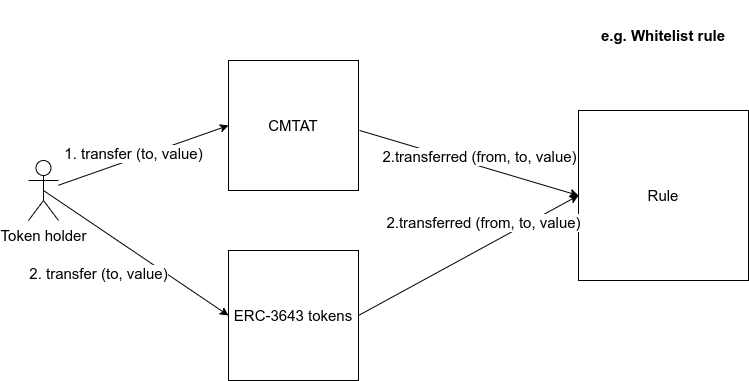

The diagram above was exported from draw.io. Its source (the exported page's mxGraphModel, read from the mxfile embedded in the PNG):
<mxGraphModel dx="1352" dy="961" grid="1" gridSize="10" guides="1" tooltips="1" connect="1" arrows="1" fold="1" page="1" pageScale="1" pageWidth="2336" pageHeight="1654" math="0" shadow="0">
  <root>
    <mxCell id="64EVULnKlGB_RnS1iV6F-0" />
    <mxCell id="64EVULnKlGB_RnS1iV6F-1" parent="64EVULnKlGB_RnS1iV6F-0" />
    <mxCell id="64EVULnKlGB_RnS1iV6F-2" value="CMTAT" style="whiteSpace=wrap;html=1;aspect=fixed;fontSize=15;" vertex="1" parent="64EVULnKlGB_RnS1iV6F-1">
      <mxGeometry x="249.99999999999997" y="170" width="130" height="130" as="geometry" />
    </mxCell>
    <mxCell id="64EVULnKlGB_RnS1iV6F-3" value="Token holder" style="shape=umlActor;verticalLabelPosition=bottom;verticalAlign=top;html=1;outlineConnect=0;fontSize=15;" vertex="1" parent="64EVULnKlGB_RnS1iV6F-1">
      <mxGeometry x="50" y="270" width="30" height="60" as="geometry" />
    </mxCell>
    <mxCell id="64EVULnKlGB_RnS1iV6F-4" value="" style="endArrow=classic;html=1;rounded=0;exitX=1.008;exitY=0.538;exitDx=0;exitDy=0;exitPerimeter=0;fontSize=15;entryX=0;entryY=0.5;entryDx=0;entryDy=0;" edge="1" parent="64EVULnKlGB_RnS1iV6F-1" source="64EVULnKlGB_RnS1iV6F-2" target="64EVULnKlGB_RnS1iV6F-6">
      <mxGeometry width="50" height="50" relative="1" as="geometry">
        <mxPoint x="631.02" y="275" as="sourcePoint" />
        <mxPoint x="570" y="240" as="targetPoint" />
      </mxGeometry>
    </mxCell>
    <mxCell id="64EVULnKlGB_RnS1iV6F-5" value="2.transferred (from, to, value)" style="edgeLabel;html=1;align=center;verticalAlign=middle;resizable=0;points=[];fontSize=15;" vertex="1" connectable="0" parent="64EVULnKlGB_RnS1iV6F-4">
      <mxGeometry x="0.3873" y="2" relative="1" as="geometry">
        <mxPoint x="-33" y="-18" as="offset" />
      </mxGeometry>
    </mxCell>
    <mxCell id="64EVULnKlGB_RnS1iV6F-6" value="Rule" style="whiteSpace=wrap;html=1;aspect=fixed;fontSize=15;" vertex="1" parent="64EVULnKlGB_RnS1iV6F-1">
      <mxGeometry x="600" y="220" width="170" height="170" as="geometry" />
    </mxCell>
    <mxCell id="64EVULnKlGB_RnS1iV6F-13" value="&lt;b style=&quot;font-size: 15px;&quot;&gt;e.g. Whitelist rule&lt;/b&gt;" style="text;html=1;strokeColor=none;fillColor=none;align=center;verticalAlign=middle;whiteSpace=wrap;rounded=0;fontSize=15;" vertex="1" parent="64EVULnKlGB_RnS1iV6F-1">
      <mxGeometry x="615" y="110" width="140" height="70" as="geometry" />
    </mxCell>
    <mxCell id="64EVULnKlGB_RnS1iV6F-15" value="" style="endArrow=classic;html=1;rounded=0;entryX=0;entryY=0.5;entryDx=0;entryDy=0;fontSize=15;" edge="1" parent="64EVULnKlGB_RnS1iV6F-1" source="64EVULnKlGB_RnS1iV6F-3" target="64EVULnKlGB_RnS1iV6F-2">
      <mxGeometry width="50" height="50" relative="1" as="geometry">
        <mxPoint x="121.02" y="235" as="sourcePoint" />
        <mxPoint x="171.02" y="185" as="targetPoint" />
      </mxGeometry>
    </mxCell>
    <mxCell id="64EVULnKlGB_RnS1iV6F-16" value="1. transfer (to, value)" style="edgeLabel;html=1;align=center;verticalAlign=middle;resizable=0;points=[];fontSize=15;" vertex="1" connectable="0" parent="64EVULnKlGB_RnS1iV6F-15">
      <mxGeometry x="-0.4169" y="2" relative="1" as="geometry">
        <mxPoint x="25" y="-13" as="offset" />
      </mxGeometry>
    </mxCell>
    <mxCell id="64EVULnKlGB_RnS1iV6F-17" value="ERC-3643 tokens" style="whiteSpace=wrap;html=1;aspect=fixed;fontSize=15;" vertex="1" parent="64EVULnKlGB_RnS1iV6F-1">
      <mxGeometry x="249.99999999999997" y="360" width="130" height="130" as="geometry" />
    </mxCell>
    <mxCell id="64EVULnKlGB_RnS1iV6F-18" value="" style="endArrow=classic;html=1;rounded=0;entryX=0;entryY=0.5;entryDx=0;entryDy=0;fontSize=15;exitX=0.5;exitY=0.5;exitDx=0;exitDy=0;exitPerimeter=0;" edge="1" parent="64EVULnKlGB_RnS1iV6F-1" target="64EVULnKlGB_RnS1iV6F-17" source="64EVULnKlGB_RnS1iV6F-3">
      <mxGeometry width="50" height="50" relative="1" as="geometry">
        <mxPoint x="90" y="235" as="sourcePoint" />
        <mxPoint x="291.02" y="245" as="targetPoint" />
      </mxGeometry>
    </mxCell>
    <mxCell id="64EVULnKlGB_RnS1iV6F-19" value="2. transfer (to, value)" style="edgeLabel;html=1;align=center;verticalAlign=middle;resizable=0;points=[];fontSize=15;" vertex="1" connectable="0" parent="64EVULnKlGB_RnS1iV6F-18">
      <mxGeometry x="-0.4169" y="2" relative="1" as="geometry">
        <mxPoint y="48" as="offset" />
      </mxGeometry>
    </mxCell>
    <mxCell id="64EVULnKlGB_RnS1iV6F-20" value="" style="endArrow=classic;html=1;rounded=0;entryX=0;entryY=0.5;entryDx=0;entryDy=0;exitX=1;exitY=0.5;exitDx=0;exitDy=0;fontSize=15;" edge="1" parent="64EVULnKlGB_RnS1iV6F-1" source="64EVULnKlGB_RnS1iV6F-17" target="64EVULnKlGB_RnS1iV6F-6">
      <mxGeometry width="50" height="50" relative="1" as="geometry">
        <mxPoint x="422.05999999999995" y="249.93999999999994" as="sourcePoint" />
        <mxPoint x="579.3200000000002" y="241.68999999999994" as="targetPoint" />
      </mxGeometry>
    </mxCell>
    <mxCell id="64EVULnKlGB_RnS1iV6F-21" value="2.transferred (from, to, value)" style="edgeLabel;html=1;align=center;verticalAlign=middle;resizable=0;points=[];fontSize=15;" vertex="1" connectable="0" parent="64EVULnKlGB_RnS1iV6F-20">
      <mxGeometry x="0.3873" y="2" relative="1" as="geometry">
        <mxPoint x="-27" y="-8" as="offset" />
      </mxGeometry>
    </mxCell>
  </root>
</mxGraphModel>